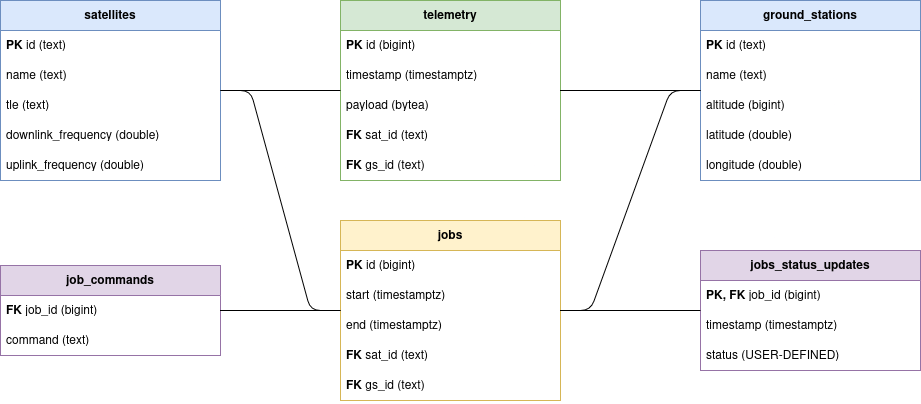

The diagram above was exported from draw.io. Its source (the exported page's mxGraphModel, read from the mxfile embedded in the PNG):
<mxGraphModel dx="1421" dy="727" grid="1" gridSize="10" guides="1" tooltips="1" connect="1" arrows="1" fold="1" page="1" pageScale="1" pageWidth="850" pageHeight="1100" math="0" shadow="0">
  <root>
    <mxCell id="0" />
    <mxCell id="1" parent="0" />
    <mxCell id="tIf44dp7Y2h1Ojt_kHeF-75" value="satellites" style="swimlane;fontStyle=1;align=center;verticalAlign=top;childLayout=stackLayout;horizontal=1;startSize=30;horizontalStack=0;resizeParent=1;resizeParentMax=0;resizeLast=0;collapsible=0;marginBottom=0;html=1;whiteSpace=wrap;fillColor=#dae8fc;strokeColor=#6c8ebf;" vertex="1" parent="1">
      <mxGeometry x="420" y="500" width="220" height="180" as="geometry" />
    </mxCell>
    <mxCell id="tIf44dp7Y2h1Ojt_kHeF-76" value="&lt;b&gt;PK&lt;/b&gt;   id (text)" style="text;strokeColor=none;fillColor=none;align=left;verticalAlign=top;spacingLeft=4;spacingRight=4;overflow=hidden;rotatable=0;points=[[0,0.5],[1,0.5]];portConstraint=eastwest;whiteSpace=wrap;html=1;" vertex="1" parent="tIf44dp7Y2h1Ojt_kHeF-75">
      <mxGeometry y="30" width="220" height="30" as="geometry" />
    </mxCell>
    <mxCell id="tIf44dp7Y2h1Ojt_kHeF-77" value="name (text)" style="text;strokeColor=none;fillColor=none;align=left;verticalAlign=top;spacingLeft=4;spacingRight=4;overflow=hidden;rotatable=0;points=[[0,0.5],[1,0.5]];portConstraint=eastwest;whiteSpace=wrap;html=1;" vertex="1" parent="tIf44dp7Y2h1Ojt_kHeF-75">
      <mxGeometry y="60" width="220" height="30" as="geometry" />
    </mxCell>
    <mxCell id="tIf44dp7Y2h1Ojt_kHeF-78" value="tle (text)" style="text;strokeColor=none;fillColor=none;align=left;verticalAlign=top;spacingLeft=4;spacingRight=4;overflow=hidden;rotatable=0;points=[[0,0.5],[1,0.5]];portConstraint=eastwest;whiteSpace=wrap;html=1;" vertex="1" parent="tIf44dp7Y2h1Ojt_kHeF-75">
      <mxGeometry y="90" width="220" height="30" as="geometry" />
    </mxCell>
    <mxCell id="tIf44dp7Y2h1Ojt_kHeF-79" value="downlink_frequency (double)" style="text;strokeColor=none;fillColor=none;align=left;verticalAlign=top;spacingLeft=4;spacingRight=4;overflow=hidden;rotatable=0;points=[[0,0.5],[1,0.5]];portConstraint=eastwest;whiteSpace=wrap;html=1;" vertex="1" parent="tIf44dp7Y2h1Ojt_kHeF-75">
      <mxGeometry y="120" width="220" height="30" as="geometry" />
    </mxCell>
    <mxCell id="tIf44dp7Y2h1Ojt_kHeF-80" value="uplink_frequency (double)" style="text;strokeColor=none;fillColor=none;align=left;verticalAlign=top;spacingLeft=4;spacingRight=4;overflow=hidden;rotatable=0;points=[[0,0.5],[1,0.5]];portConstraint=eastwest;whiteSpace=wrap;html=1;" vertex="1" parent="tIf44dp7Y2h1Ojt_kHeF-75">
      <mxGeometry y="150" width="220" height="30" as="geometry" />
    </mxCell>
    <mxCell id="tIf44dp7Y2h1Ojt_kHeF-81" value="ground_stations" style="swimlane;fontStyle=1;align=center;verticalAlign=top;childLayout=stackLayout;horizontal=1;startSize=30;horizontalStack=0;resizeParent=1;resizeParentMax=0;resizeLast=0;collapsible=0;marginBottom=0;html=1;whiteSpace=wrap;fillColor=#dae8fc;strokeColor=#6c8ebf;" vertex="1" parent="1">
      <mxGeometry x="1120" y="500" width="220" height="180" as="geometry" />
    </mxCell>
    <mxCell id="tIf44dp7Y2h1Ojt_kHeF-82" value="&lt;b&gt;PK&lt;/b&gt;   id (text)" style="text;strokeColor=none;fillColor=none;align=left;verticalAlign=top;spacingLeft=4;spacingRight=4;overflow=hidden;rotatable=0;points=[[0,0.5],[1,0.5]];portConstraint=eastwest;whiteSpace=wrap;html=1;" vertex="1" parent="tIf44dp7Y2h1Ojt_kHeF-81">
      <mxGeometry y="30" width="220" height="30" as="geometry" />
    </mxCell>
    <mxCell id="tIf44dp7Y2h1Ojt_kHeF-83" value="name (text)" style="text;strokeColor=none;fillColor=none;align=left;verticalAlign=top;spacingLeft=4;spacingRight=4;overflow=hidden;rotatable=0;points=[[0,0.5],[1,0.5]];portConstraint=eastwest;whiteSpace=wrap;html=1;" vertex="1" parent="tIf44dp7Y2h1Ojt_kHeF-81">
      <mxGeometry y="60" width="220" height="30" as="geometry" />
    </mxCell>
    <mxCell id="tIf44dp7Y2h1Ojt_kHeF-84" value="altitude (bigint)" style="text;strokeColor=none;fillColor=none;align=left;verticalAlign=top;spacingLeft=4;spacingRight=4;overflow=hidden;rotatable=0;points=[[0,0.5],[1,0.5]];portConstraint=eastwest;whiteSpace=wrap;html=1;" vertex="1" parent="tIf44dp7Y2h1Ojt_kHeF-81">
      <mxGeometry y="90" width="220" height="30" as="geometry" />
    </mxCell>
    <mxCell id="tIf44dp7Y2h1Ojt_kHeF-85" value="latitude (double)" style="text;strokeColor=none;fillColor=none;align=left;verticalAlign=top;spacingLeft=4;spacingRight=4;overflow=hidden;rotatable=0;points=[[0,0.5],[1,0.5]];portConstraint=eastwest;whiteSpace=wrap;html=1;" vertex="1" parent="tIf44dp7Y2h1Ojt_kHeF-81">
      <mxGeometry y="120" width="220" height="30" as="geometry" />
    </mxCell>
    <mxCell id="tIf44dp7Y2h1Ojt_kHeF-86" value="longitude (double)" style="text;strokeColor=none;fillColor=none;align=left;verticalAlign=top;spacingLeft=4;spacingRight=4;overflow=hidden;rotatable=0;points=[[0,0.5],[1,0.5]];portConstraint=eastwest;whiteSpace=wrap;html=1;" vertex="1" parent="tIf44dp7Y2h1Ojt_kHeF-81">
      <mxGeometry y="150" width="220" height="30" as="geometry" />
    </mxCell>
    <mxCell id="tIf44dp7Y2h1Ojt_kHeF-87" value="jobs" style="swimlane;fontStyle=1;align=center;verticalAlign=top;childLayout=stackLayout;horizontal=1;startSize=30;horizontalStack=0;resizeParent=1;resizeParentMax=0;resizeLast=0;collapsible=0;marginBottom=0;html=1;whiteSpace=wrap;fillColor=#fff2cc;strokeColor=#d6b656;" vertex="1" parent="1">
      <mxGeometry x="760" y="720" width="220" height="180" as="geometry" />
    </mxCell>
    <mxCell id="tIf44dp7Y2h1Ojt_kHeF-88" value="&lt;b&gt;PK&lt;/b&gt;   id (bigint)" style="text;strokeColor=none;fillColor=none;align=left;verticalAlign=top;spacingLeft=4;spacingRight=4;overflow=hidden;rotatable=0;points=[[0,0.5],[1,0.5]];portConstraint=eastwest;whiteSpace=wrap;html=1;" vertex="1" parent="tIf44dp7Y2h1Ojt_kHeF-87">
      <mxGeometry y="30" width="220" height="30" as="geometry" />
    </mxCell>
    <mxCell id="tIf44dp7Y2h1Ojt_kHeF-89" value="start (timestamptz)" style="text;strokeColor=none;fillColor=none;align=left;verticalAlign=top;spacingLeft=4;spacingRight=4;overflow=hidden;rotatable=0;points=[[0,0.5],[1,0.5]];portConstraint=eastwest;whiteSpace=wrap;html=1;" vertex="1" parent="tIf44dp7Y2h1Ojt_kHeF-87">
      <mxGeometry y="60" width="220" height="30" as="geometry" />
    </mxCell>
    <mxCell id="tIf44dp7Y2h1Ojt_kHeF-90" value="end (timestamptz)" style="text;strokeColor=none;fillColor=none;align=left;verticalAlign=top;spacingLeft=4;spacingRight=4;overflow=hidden;rotatable=0;points=[[0,0.5],[1,0.5]];portConstraint=eastwest;whiteSpace=wrap;html=1;" vertex="1" parent="tIf44dp7Y2h1Ojt_kHeF-87">
      <mxGeometry y="90" width="220" height="30" as="geometry" />
    </mxCell>
    <mxCell id="tIf44dp7Y2h1Ojt_kHeF-91" value="&lt;b&gt;FK&lt;/b&gt;   sat_id (text)" style="text;strokeColor=none;fillColor=none;align=left;verticalAlign=top;spacingLeft=4;spacingRight=4;overflow=hidden;rotatable=0;points=[[0,0.5],[1,0.5]];portConstraint=eastwest;whiteSpace=wrap;html=1;" vertex="1" parent="tIf44dp7Y2h1Ojt_kHeF-87">
      <mxGeometry y="120" width="220" height="30" as="geometry" />
    </mxCell>
    <mxCell id="tIf44dp7Y2h1Ojt_kHeF-92" value="&lt;b&gt;FK&lt;/b&gt;   gs_id (text)" style="text;strokeColor=none;fillColor=none;align=left;verticalAlign=top;spacingLeft=4;spacingRight=4;overflow=hidden;rotatable=0;points=[[0,0.5],[1,0.5]];portConstraint=eastwest;whiteSpace=wrap;html=1;" vertex="1" parent="tIf44dp7Y2h1Ojt_kHeF-87">
      <mxGeometry y="150" width="220" height="30" as="geometry" />
    </mxCell>
    <mxCell id="tIf44dp7Y2h1Ojt_kHeF-93" value="telemetry" style="swimlane;fontStyle=1;align=center;verticalAlign=top;childLayout=stackLayout;horizontal=1;startSize=30;horizontalStack=0;resizeParent=1;resizeParentMax=0;resizeLast=0;collapsible=0;marginBottom=0;html=1;whiteSpace=wrap;fillColor=#d5e8d4;strokeColor=#82b366;" vertex="1" parent="1">
      <mxGeometry x="760" y="500" width="220" height="180" as="geometry" />
    </mxCell>
    <mxCell id="tIf44dp7Y2h1Ojt_kHeF-94" value="&lt;b&gt;PK&lt;/b&gt;   id (bigint)" style="text;strokeColor=none;fillColor=none;align=left;verticalAlign=top;spacingLeft=4;spacingRight=4;overflow=hidden;rotatable=0;points=[[0,0.5],[1,0.5]];portConstraint=eastwest;whiteSpace=wrap;html=1;" vertex="1" parent="tIf44dp7Y2h1Ojt_kHeF-93">
      <mxGeometry y="30" width="220" height="30" as="geometry" />
    </mxCell>
    <mxCell id="tIf44dp7Y2h1Ojt_kHeF-95" value="timestamp (timestamptz)" style="text;strokeColor=none;fillColor=none;align=left;verticalAlign=top;spacingLeft=4;spacingRight=4;overflow=hidden;rotatable=0;points=[[0,0.5],[1,0.5]];portConstraint=eastwest;whiteSpace=wrap;html=1;" vertex="1" parent="tIf44dp7Y2h1Ojt_kHeF-93">
      <mxGeometry y="60" width="220" height="30" as="geometry" />
    </mxCell>
    <mxCell id="tIf44dp7Y2h1Ojt_kHeF-96" value="payload (bytea)" style="text;strokeColor=none;fillColor=none;align=left;verticalAlign=top;spacingLeft=4;spacingRight=4;overflow=hidden;rotatable=0;points=[[0,0.5],[1,0.5]];portConstraint=eastwest;whiteSpace=wrap;html=1;" vertex="1" parent="tIf44dp7Y2h1Ojt_kHeF-93">
      <mxGeometry y="90" width="220" height="30" as="geometry" />
    </mxCell>
    <mxCell id="tIf44dp7Y2h1Ojt_kHeF-97" value="&lt;b&gt;FK&lt;/b&gt;   sat_id (text)" style="text;strokeColor=none;fillColor=none;align=left;verticalAlign=top;spacingLeft=4;spacingRight=4;overflow=hidden;rotatable=0;points=[[0,0.5],[1,0.5]];portConstraint=eastwest;whiteSpace=wrap;html=1;" vertex="1" parent="tIf44dp7Y2h1Ojt_kHeF-93">
      <mxGeometry y="120" width="220" height="30" as="geometry" />
    </mxCell>
    <mxCell id="tIf44dp7Y2h1Ojt_kHeF-98" value="&lt;b&gt;FK&lt;/b&gt;   gs_id (text)" style="text;strokeColor=none;fillColor=none;align=left;verticalAlign=top;spacingLeft=4;spacingRight=4;overflow=hidden;rotatable=0;points=[[0,0.5],[1,0.5]];portConstraint=eastwest;whiteSpace=wrap;html=1;" vertex="1" parent="tIf44dp7Y2h1Ojt_kHeF-93">
      <mxGeometry y="150" width="220" height="30" as="geometry" />
    </mxCell>
    <mxCell id="tIf44dp7Y2h1Ojt_kHeF-99" value="job_commands" style="swimlane;fontStyle=1;align=center;verticalAlign=top;childLayout=stackLayout;horizontal=1;startSize=30;horizontalStack=0;resizeParent=1;resizeParentMax=0;resizeLast=0;collapsible=0;marginBottom=0;html=1;whiteSpace=wrap;fillColor=#e1d5e7;strokeColor=#9673a6;" vertex="1" parent="1">
      <mxGeometry x="420" y="765" width="220" height="90" as="geometry" />
    </mxCell>
    <mxCell id="tIf44dp7Y2h1Ojt_kHeF-100" value="&lt;b&gt;FK&lt;/b&gt;   job_id (bigint)" style="text;strokeColor=none;fillColor=none;align=left;verticalAlign=top;spacingLeft=4;spacingRight=4;overflow=hidden;rotatable=0;points=[[0,0.5],[1,0.5]];portConstraint=eastwest;whiteSpace=wrap;html=1;" vertex="1" parent="tIf44dp7Y2h1Ojt_kHeF-99">
      <mxGeometry y="30" width="220" height="30" as="geometry" />
    </mxCell>
    <mxCell id="tIf44dp7Y2h1Ojt_kHeF-101" value="command (text)" style="text;strokeColor=none;fillColor=none;align=left;verticalAlign=top;spacingLeft=4;spacingRight=4;overflow=hidden;rotatable=0;points=[[0,0.5],[1,0.5]];portConstraint=eastwest;whiteSpace=wrap;html=1;" vertex="1" parent="tIf44dp7Y2h1Ojt_kHeF-99">
      <mxGeometry y="60" width="220" height="30" as="geometry" />
    </mxCell>
    <mxCell id="tIf44dp7Y2h1Ojt_kHeF-102" value="jobs_status_updates" style="swimlane;fontStyle=1;align=center;verticalAlign=top;childLayout=stackLayout;horizontal=1;startSize=30;horizontalStack=0;resizeParent=1;resizeParentMax=0;resizeLast=0;collapsible=0;marginBottom=0;html=1;whiteSpace=wrap;fillColor=#e1d5e7;strokeColor=#9673a6;" vertex="1" parent="1">
      <mxGeometry x="1120" y="750" width="220" height="120" as="geometry" />
    </mxCell>
    <mxCell id="tIf44dp7Y2h1Ojt_kHeF-103" value="&lt;b&gt;PK, FK&lt;/b&gt;   job_id (bigint)" style="text;strokeColor=none;fillColor=none;align=left;verticalAlign=top;spacingLeft=4;spacingRight=4;overflow=hidden;rotatable=0;points=[[0,0.5],[1,0.5]];portConstraint=eastwest;whiteSpace=wrap;html=1;" vertex="1" parent="tIf44dp7Y2h1Ojt_kHeF-102">
      <mxGeometry y="30" width="220" height="30" as="geometry" />
    </mxCell>
    <mxCell id="tIf44dp7Y2h1Ojt_kHeF-104" value="timestamp (timestamptz)" style="text;strokeColor=none;fillColor=none;align=left;verticalAlign=top;spacingLeft=4;spacingRight=4;overflow=hidden;rotatable=0;points=[[0,0.5],[1,0.5]];portConstraint=eastwest;whiteSpace=wrap;html=1;" vertex="1" parent="tIf44dp7Y2h1Ojt_kHeF-102">
      <mxGeometry y="60" width="220" height="30" as="geometry" />
    </mxCell>
    <mxCell id="tIf44dp7Y2h1Ojt_kHeF-105" value="status (USER-DEFINED)" style="text;strokeColor=none;fillColor=none;align=left;verticalAlign=top;spacingLeft=4;spacingRight=4;overflow=hidden;rotatable=0;points=[[0,0.5],[1,0.5]];portConstraint=eastwest;whiteSpace=wrap;html=1;" vertex="1" parent="tIf44dp7Y2h1Ojt_kHeF-102">
      <mxGeometry y="90" width="220" height="30" as="geometry" />
    </mxCell>
    <mxCell id="tIf44dp7Y2h1Ojt_kHeF-106" value="" style="edgeStyle=entityRelationEdgeStyle;startArrow=none;endArrow=none;sourceO=1;targetP=1;html=1;exitX=0;exitY=0.5;exitDx=0;exitDy=0;entryX=1;entryY=0.5;entryDx=0;entryDy=0;" edge="1" parent="1" source="tIf44dp7Y2h1Ojt_kHeF-87" target="tIf44dp7Y2h1Ojt_kHeF-75">
      <mxGeometry relative="1" as="geometry" />
    </mxCell>
    <mxCell id="tIf44dp7Y2h1Ojt_kHeF-107" value="" style="edgeStyle=entityRelationEdgeStyle;startArrow=none;endArrow=none;sourceO=1;targetP=1;html=1;exitX=1;exitY=0.5;exitDx=0;exitDy=0;entryX=0;entryY=0.5;entryDx=0;entryDy=0;" edge="1" parent="1" source="tIf44dp7Y2h1Ojt_kHeF-87" target="tIf44dp7Y2h1Ojt_kHeF-81">
      <mxGeometry relative="1" as="geometry" />
    </mxCell>
    <mxCell id="tIf44dp7Y2h1Ojt_kHeF-108" value="" style="edgeStyle=entityRelationEdgeStyle;startArrow=none;endArrow=none;sourceO=1;targetP=1;html=1;exitX=0;exitY=0.5;exitDx=0;exitDy=0;entryX=1;entryY=0.5;entryDx=0;entryDy=0;" edge="1" parent="1" source="tIf44dp7Y2h1Ojt_kHeF-93" target="tIf44dp7Y2h1Ojt_kHeF-75">
      <mxGeometry relative="1" as="geometry">
        <mxPoint x="730" y="550" as="sourcePoint" />
        <mxPoint x="610" y="365" as="targetPoint" />
        <Array as="points">
          <mxPoint x="610" y="845" />
          <mxPoint x="610" y="365" />
        </Array>
      </mxGeometry>
    </mxCell>
    <mxCell id="tIf44dp7Y2h1Ojt_kHeF-109" value="" style="edgeStyle=entityRelationEdgeStyle;startArrow=none;endArrow=none;sourceO=1;targetP=1;html=1;exitX=1;exitY=0.5;exitDx=0;exitDy=0;entryX=0;entryY=0.5;entryDx=0;entryDy=0;" edge="1" parent="1" source="tIf44dp7Y2h1Ojt_kHeF-93" target="tIf44dp7Y2h1Ojt_kHeF-81">
      <mxGeometry relative="1" as="geometry">
        <mxPoint x="990" y="550" as="sourcePoint" />
        <mxPoint x="1190" y="365" as="targetPoint" />
        <Array as="points">
          <mxPoint x="1190" y="845" />
          <mxPoint x="1190" y="365" />
        </Array>
      </mxGeometry>
    </mxCell>
    <mxCell id="tIf44dp7Y2h1Ojt_kHeF-110" value="" style="edgeStyle=entityRelationEdgeStyle;startArrow=none;endArrow=none;sourceO=1;targetP=1;html=1;exitX=1;exitY=0.5;exitDx=0;exitDy=0;entryX=0;entryY=0.5;entryDx=0;entryDy=0;" edge="1" parent="1" source="tIf44dp7Y2h1Ojt_kHeF-99" target="tIf44dp7Y2h1Ojt_kHeF-87">
      <mxGeometry relative="1" as="geometry" />
    </mxCell>
    <mxCell id="tIf44dp7Y2h1Ojt_kHeF-111" value="" style="edgeStyle=entityRelationEdgeStyle;startArrow=none;endArrow=none;sourceP=1;targetP=1;html=1;exitX=0;exitY=0.5;exitDx=0;exitDy=0;entryX=1;entryY=0.5;entryDx=0;entryDy=0;" edge="1" parent="1" source="tIf44dp7Y2h1Ojt_kHeF-102" target="tIf44dp7Y2h1Ojt_kHeF-87">
      <mxGeometry relative="1" as="geometry" />
    </mxCell>
  </root>
</mxGraphModel>